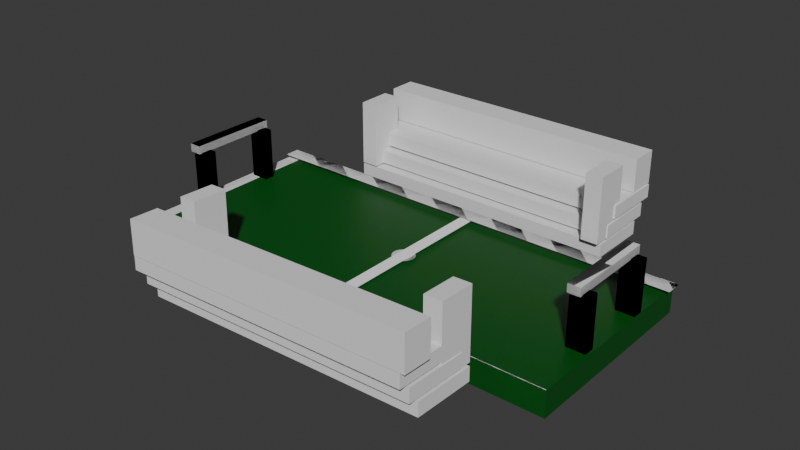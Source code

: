 # Source: stadium3.blend  (saved by Blender 4.0.36; exported with 4.5.12 LTS)
import bpy
from mathutils import Matrix  # noqa: F401  (used for matrix-valued properties, if any)

bpy.ops.wm.read_factory_settings(use_empty=True)
scene = bpy.context.scene
scene.name = 'Scene'

# ---- collections
col_collection = bpy.data.collections.new('Collection'); scene.collection.children.link(col_collection)

# ---- materials (node trees are filled in below, after node groups)
mat_material_001 = bpy.data.materials.new('Material.001')
mat_material_001.use_transparent_shadow = False
mat_material_002 = bpy.data.materials.new('Material.002')
mat_material_002.use_transparent_shadow = False

# ---- material node trees
mat_material_001.use_nodes = True; mat_material_001.node_tree.nodes.clear()
_N = mat_material_001.node_tree.nodes; _L = mat_material_001.node_tree.links
n0 = _N.new('ShaderNodeBsdfPrincipled'); n0.name = 'Principled BSDF'; n0.location = (10, 300)
n0.inputs[0].default_value = (0.001604, 0.08448, 0.006128, 1.0)
n0.inputs[3].default_value = 1.45
n1 = _N.new('ShaderNodeOutputMaterial'); n1.name = 'Material Output'; n1.location = (300, 300)
_L.new(n0.outputs[0], n1.inputs[0])
n1.is_active_output = True
mat_material_002.use_nodes = True; mat_material_002.node_tree.nodes.clear()
_N = mat_material_002.node_tree.nodes; _L = mat_material_002.node_tree.links
n0 = _N.new('ShaderNodeBsdfPrincipled'); n0.name = 'Principled BSDF'; n0.location = (10, 300)
n0.inputs[0].default_value = (1.0, 1.0, 1.0, 1.0)
n0.inputs[3].default_value = 1.45
n1 = _N.new('ShaderNodeOutputMaterial'); n1.name = 'Material Output'; n1.location = (300, 300)
_L.new(n0.outputs[0], n1.inputs[0])
n1.is_active_output = True

# ---- world
world_world = bpy.data.worlds.new('World'); scene.world = world_world
world_world.use_nodes = True; world_world.node_tree.nodes.clear()
_N = world_world.node_tree.nodes; _L = world_world.node_tree.links
n0 = _N.new('ShaderNodeOutputWorld'); n0.name = 'World Output'; n0.location = (300, 300)
n1 = _N.new('ShaderNodeBackground'); n1.name = 'Background'; n1.location = (10, 300)
n1.inputs[0].default_value = (0.05088, 0.05088, 0.05088, 1.0)
_L.new(n1.outputs[0], n0.inputs[0])
n0.is_active_output = True
world_world.color = (0.05088, 0.05088, 0.05088)
world_world.use_sun_shadow = False
world_world.sun_shadow_jitter_overblur = 0.0

# ---- meshes
me_cube_002 = bpy.data.meshes.new('Cube.002')
me_cube_002.from_pydata([(-2.109, -0.9777, -4.805), (-2.109, -0.9777, 4.805), (-2.109, 0.9777, -4.805), (-2.109, 0.9777, 4.805), (2.109, -0.9777, -4.805), (2.109, -0.9777, 4.805), (2.109, 0.9777, -4.805), (2.109, 0.9777, 4.805)], [], [(0, 1, 3, 2), (2, 3, 7, 6), (6, 7, 5, 4), (4, 5, 1, 0), (2, 6, 4, 0), (7, 3, 1, 5)])
_uv = me_cube_002.uv_layers.new(name='UVMap')
_uv.uv.foreach_set('vector', [0.375, 0.0, 0.625, 0.0, 0.625, 0.25, 0.375, 0.25, 0.375, 0.25, 0.625, 0.25, 0.625, 0.5, 0.375, 0.5, 0.375, 0.5, 0.625, 0.5, 0.625, 0.75, 0.375, 0.75, 0.375, 0.75, 0.625, 0.75, 0.625, 1.0, 0.375, 1.0, 0.125, 0.5, 0.375, 0.5, 0.375, 0.75, 0.125, 0.75, 0.625, 0.5, 0.875, 0.5, 0.875, 0.75, 0.625, 0.75])
me_cube_002.materials.append(mat_material_001)
me_cube_002.update()
me_cube_003 = bpy.data.meshes.new('Cube.003')
me_cube_003.from_pydata([(-0.1974, -1.046, -0.5689), (-0.1974, -1.046, 0.5689), (-0.1974, 1.046, -0.5689), (-0.1974, 1.046, 0.5689), (0.1974, -1.046, -0.5689), (0.1974, -1.046, 0.5689), (0.1974, 1.046, -0.5689), (0.1974, 1.046, 0.5689)], [], [(0, 1, 3, 2), (2, 3, 7, 6), (6, 7, 5, 4), (4, 5, 1, 0), (2, 6, 4, 0), (7, 3, 1, 5)])
_uv = me_cube_003.uv_layers.new(name='UVMap')
_uv.uv.foreach_set('vector', [0.375, 0.0, 0.625, 0.0, 0.625, 0.25, 0.375, 0.25, 0.375, 0.25, 0.625, 0.25, 0.625, 0.5, 0.375, 0.5, 0.375, 0.5, 0.625, 0.5, 0.625, 0.75, 0.375, 0.75, 0.375, 0.75, 0.625, 0.75, 0.625, 1.0, 0.375, 1.0, 0.125, 0.5, 0.375, 0.5, 0.375, 0.75, 0.125, 0.75, 0.625, 0.5, 0.875, 0.5, 0.875, 0.75, 0.625, 0.75])
me_cube_003.update()
me_cube_004 = bpy.data.meshes.new('Cube.004')
me_cube_004.from_pydata([(-0.13, -0.8718, -0.497), (-0.13, -0.8718, 0.497), (-0.13, 0.8718, -0.497), (-0.13, 0.8718, 0.497), (0.13, -0.8718, -0.497), (0.13, -0.8718, 0.497), (0.13, 0.8718, -0.497), (0.13, 0.8718, 0.497)], [], [(0, 1, 3, 2), (2, 3, 7, 6), (6, 7, 5, 4), (4, 5, 1, 0), (2, 6, 4, 0), (7, 3, 1, 5)])
_uv = me_cube_004.uv_layers.new(name='UVMap')
_uv.uv.foreach_set('vector', [0.375, 0.0, 0.625, 0.0, 0.625, 0.25, 0.375, 0.25, 0.375, 0.25, 0.625, 0.25, 0.625, 0.5, 0.375, 0.5, 0.375, 0.5, 0.625, 0.5, 0.625, 0.75, 0.375, 0.75, 0.375, 0.75, 0.625, 0.75, 0.625, 1.0, 0.375, 1.0, 0.125, 0.5, 0.375, 0.5, 0.375, 0.75, 0.125, 0.75, 0.625, 0.5, 0.875, 0.5, 0.875, 0.75, 0.625, 0.75])
me_cube_004.update()
me_cube_005 = bpy.data.meshes.new('Cube.005')
me_cube_005.from_pydata([(-0.1974, -1.046, -0.5689), (-0.1974, -1.046, 0.5689), (-0.1974, 1.046, -0.5689), (-0.1974, 1.046, 0.5689), (0.1974, -1.046, -0.5689), (0.1974, -1.046, 0.5689), (0.1974, 1.046, -0.5689), (0.1974, 1.046, 0.5689)], [], [(0, 1, 3, 2), (2, 3, 7, 6), (6, 7, 5, 4), (4, 5, 1, 0), (2, 6, 4, 0), (7, 3, 1, 5)])
_uv = me_cube_005.uv_layers.new(name='UVMap')
_uv.uv.foreach_set('vector', [0.375, 0.0, 0.625, 0.0, 0.625, 0.25, 0.375, 0.25, 0.375, 0.25, 0.625, 0.25, 0.625, 0.5, 0.375, 0.5, 0.375, 0.5, 0.625, 0.5, 0.625, 0.75, 0.375, 0.75, 0.375, 0.75, 0.625, 0.75, 0.625, 1.0, 0.375, 1.0, 0.125, 0.5, 0.375, 0.5, 0.375, 0.75, 0.125, 0.75, 0.625, 0.5, 0.875, 0.5, 0.875, 0.75, 0.625, 0.75])
me_cube_005.update()
me_cube_006 = bpy.data.meshes.new('Cube.006')
me_cube_006.from_pydata([(-0.1974, -1.046, -0.5689), (-0.1974, -1.046, 0.5689), (-0.1974, 1.046, -0.5689), (-0.1974, 1.046, 0.5689), (0.1974, -1.046, -0.5689), (0.1974, -1.046, 0.5689), (0.1974, 1.046, -0.5689), (0.1974, 1.046, 0.5689)], [], [(0, 1, 3, 2), (2, 3, 7, 6), (6, 7, 5, 4), (4, 5, 1, 0), (2, 6, 4, 0), (7, 3, 1, 5)])
_uv = me_cube_006.uv_layers.new(name='UVMap')
_uv.uv.foreach_set('vector', [0.375, 0.0, 0.625, 0.0, 0.625, 0.25, 0.375, 0.25, 0.375, 0.25, 0.625, 0.25, 0.625, 0.5, 0.375, 0.5, 0.375, 0.5, 0.625, 0.5, 0.625, 0.75, 0.375, 0.75, 0.375, 0.75, 0.625, 0.75, 0.625, 1.0, 0.375, 1.0, 0.125, 0.5, 0.375, 0.5, 0.375, 0.75, 0.125, 0.75, 0.625, 0.5, 0.875, 0.5, 0.875, 0.75, 0.625, 0.75])
me_cube_006.update()
me_cube_007 = bpy.data.meshes.new('Cube.007')
me_cube_007.from_pydata([(-0.13, -0.8718, -0.497), (-0.13, -0.8718, 0.497), (-0.13, 0.8718, -0.497), (-0.13, 0.8718, 0.497), (0.13, -0.8718, -0.497), (0.13, -0.8718, 0.497), (0.13, 0.8718, -0.497), (0.13, 0.8718, 0.497)], [], [(0, 1, 3, 2), (2, 3, 7, 6), (6, 7, 5, 4), (4, 5, 1, 0), (2, 6, 4, 0), (7, 3, 1, 5)])
_uv = me_cube_007.uv_layers.new(name='UVMap')
_uv.uv.foreach_set('vector', [0.375, 0.0, 0.625, 0.0, 0.625, 0.25, 0.375, 0.25, 0.375, 0.25, 0.625, 0.25, 0.625, 0.5, 0.375, 0.5, 0.375, 0.5, 0.625, 0.5, 0.625, 0.75, 0.375, 0.75, 0.375, 0.75, 0.625, 0.75, 0.625, 1.0, 0.375, 1.0, 0.125, 0.5, 0.375, 0.5, 0.375, 0.75, 0.125, 0.75, 0.625, 0.5, 0.875, 0.5, 0.875, 0.75, 0.625, 0.75])
me_cube_007.update()
me_cube_008 = bpy.data.meshes.new('Cube.008')
me_cube_008.from_pydata([(-0.1974, -1.046, -0.5689), (-0.1974, -1.046, 0.5689), (-0.1974, 1.046, -0.5689), (-0.1974, 1.046, 0.5689), (0.1974, -1.046, -0.5689), (0.1974, -1.046, 0.5689), (0.1974, 1.046, -0.5689), (0.1974, 1.046, 0.5689)], [], [(0, 1, 3, 2), (2, 3, 7, 6), (6, 7, 5, 4), (4, 5, 1, 0), (2, 6, 4, 0), (7, 3, 1, 5)])
_uv = me_cube_008.uv_layers.new(name='UVMap')
_uv.uv.foreach_set('vector', [0.375, 0.0, 0.625, 0.0, 0.625, 0.25, 0.375, 0.25, 0.375, 0.25, 0.625, 0.25, 0.625, 0.5, 0.375, 0.5, 0.375, 0.5, 0.625, 0.5, 0.625, 0.75, 0.375, 0.75, 0.375, 0.75, 0.625, 0.75, 0.625, 1.0, 0.375, 1.0, 0.125, 0.5, 0.375, 0.5, 0.375, 0.75, 0.125, 0.75, 0.625, 0.5, 0.875, 0.5, 0.875, 0.75, 0.625, 0.75])
me_cube_008.update()
me_cube_009 = bpy.data.meshes.new('Cube.009')
me_cube_009.from_pydata([(-0.1974, -1.046, -0.5689), (-0.1974, -1.046, 0.5689), (-0.1974, 1.046, -0.5689), (-0.1974, 1.046, 0.5689), (0.1974, -1.046, -0.5689), (0.1974, -1.046, 0.5689), (0.1974, 1.046, -0.5689), (0.1974, 1.046, 0.5689)], [], [(0, 1, 3, 2), (2, 3, 7, 6), (6, 7, 5, 4), (4, 5, 1, 0), (2, 6, 4, 0), (7, 3, 1, 5)])
_uv = me_cube_009.uv_layers.new(name='UVMap')
_uv.uv.foreach_set('vector', [0.375, 0.0, 0.625, 0.0, 0.625, 0.25, 0.375, 0.25, 0.375, 0.25, 0.625, 0.25, 0.625, 0.5, 0.375, 0.5, 0.375, 0.5, 0.625, 0.5, 0.625, 0.75, 0.375, 0.75, 0.375, 0.75, 0.625, 0.75, 0.625, 1.0, 0.375, 1.0, 0.125, 0.5, 0.375, 0.5, 0.375, 0.75, 0.125, 0.75, 0.625, 0.5, 0.875, 0.5, 0.875, 0.75, 0.625, 0.75])
me_cube_009.update()
me_cube_010 = bpy.data.meshes.new('Cube.010')
me_cube_010.from_pydata([(-0.13, -0.8718, -0.497), (-0.13, -0.8718, 0.497), (-0.13, 0.8718, -0.497), (-0.13, 0.8718, 0.497), (0.13, -0.8718, -0.497), (0.13, -0.8718, 0.497), (0.13, 0.8718, -0.497), (0.13, 0.8718, 0.497)], [], [(0, 1, 3, 2), (2, 3, 7, 6), (6, 7, 5, 4), (4, 5, 1, 0), (2, 6, 4, 0), (7, 3, 1, 5)])
_uv = me_cube_010.uv_layers.new(name='UVMap')
_uv.uv.foreach_set('vector', [0.375, 0.0, 0.625, 0.0, 0.625, 0.25, 0.375, 0.25, 0.375, 0.25, 0.625, 0.25, 0.625, 0.5, 0.375, 0.5, 0.375, 0.5, 0.625, 0.5, 0.625, 0.75, 0.375, 0.75, 0.375, 0.75, 0.625, 0.75, 0.625, 1.0, 0.375, 1.0, 0.125, 0.5, 0.375, 0.5, 0.375, 0.75, 0.125, 0.75, 0.625, 0.5, 0.875, 0.5, 0.875, 0.75, 0.625, 0.75])
me_cube_010.update()
me_cube_011 = bpy.data.meshes.new('Cube.011')
me_cube_011.from_pydata([(-0.1974, -1.046, -0.5689), (-0.1974, -1.046, 0.5689), (-0.1974, 1.046, -0.5689), (-0.1974, 1.046, 0.5689), (0.1974, -1.046, -0.5689), (0.1974, -1.046, 0.5689), (0.1974, 1.046, -0.5689), (0.1974, 1.046, 0.5689)], [], [(0, 1, 3, 2), (2, 3, 7, 6), (6, 7, 5, 4), (4, 5, 1, 0), (2, 6, 4, 0), (7, 3, 1, 5)])
_uv = me_cube_011.uv_layers.new(name='UVMap')
_uv.uv.foreach_set('vector', [0.375, 0.0, 0.625, 0.0, 0.625, 0.25, 0.375, 0.25, 0.375, 0.25, 0.625, 0.25, 0.625, 0.5, 0.375, 0.5, 0.375, 0.5, 0.625, 0.5, 0.625, 0.75, 0.375, 0.75, 0.375, 0.75, 0.625, 0.75, 0.625, 1.0, 0.375, 1.0, 0.125, 0.5, 0.375, 0.5, 0.375, 0.75, 0.125, 0.75, 0.625, 0.5, 0.875, 0.5, 0.875, 0.75, 0.625, 0.75])
me_cube_011.update()
me_cube_012 = bpy.data.meshes.new('Cube.012')
me_cube_012.from_pydata([(-0.1974, -1.046, -0.5689), (-0.1974, -1.046, 0.5689), (-0.1974, 1.046, -0.5689), (-0.1974, 1.046, 0.5689), (0.1974, -1.046, -0.5689), (0.1974, -1.046, 0.5689), (0.1974, 1.046, -0.5689), (0.1974, 1.046, 0.5689)], [], [(0, 1, 3, 2), (2, 3, 7, 6), (6, 7, 5, 4), (4, 5, 1, 0), (2, 6, 4, 0), (7, 3, 1, 5)])
_uv = me_cube_012.uv_layers.new(name='UVMap')
_uv.uv.foreach_set('vector', [0.375, 0.0, 0.625, 0.0, 0.625, 0.25, 0.375, 0.25, 0.375, 0.25, 0.625, 0.25, 0.625, 0.5, 0.375, 0.5, 0.375, 0.5, 0.625, 0.5, 0.625, 0.75, 0.375, 0.75, 0.375, 0.75, 0.625, 0.75, 0.625, 1.0, 0.375, 1.0, 0.125, 0.5, 0.375, 0.5, 0.375, 0.75, 0.125, 0.75, 0.625, 0.5, 0.875, 0.5, 0.875, 0.75, 0.625, 0.75])
me_cube_012.update()
me_cube_013 = bpy.data.meshes.new('Cube.013')
me_cube_013.from_pydata([(-0.13, -0.8718, -0.497), (-0.13, -0.8718, 0.497), (-0.13, 0.8718, -0.497), (-0.13, 0.8718, 0.497), (0.13, -0.8718, -0.497), (0.13, -0.8718, 0.497), (0.13, 0.8718, -0.497), (0.13, 0.8718, 0.497)], [], [(0, 1, 3, 2), (2, 3, 7, 6), (6, 7, 5, 4), (4, 5, 1, 0), (2, 6, 4, 0), (7, 3, 1, 5)])
_uv = me_cube_013.uv_layers.new(name='UVMap')
_uv.uv.foreach_set('vector', [0.375, 0.0, 0.625, 0.0, 0.625, 0.25, 0.375, 0.25, 0.375, 0.25, 0.625, 0.25, 0.625, 0.5, 0.375, 0.5, 0.375, 0.5, 0.625, 0.5, 0.625, 0.75, 0.375, 0.75, 0.375, 0.75, 0.625, 0.75, 0.625, 1.0, 0.375, 1.0, 0.125, 0.5, 0.375, 0.5, 0.375, 0.75, 0.125, 0.75, 0.625, 0.5, 0.875, 0.5, 0.875, 0.75, 0.625, 0.75])
me_cube_013.update()
me_cube_014 = bpy.data.meshes.new('Cube.014')
me_cube_014.from_pydata([(-0.1974, -1.046, -0.5689), (-0.1974, -1.046, 0.5689), (-0.1974, 1.046, -0.5689), (-0.1974, 1.046, 0.5689), (0.1974, -1.046, -0.5689), (0.1974, -1.046, 0.5689), (0.1974, 1.046, -0.5689), (0.1974, 1.046, 0.5689)], [], [(0, 1, 3, 2), (2, 3, 7, 6), (6, 7, 5, 4), (4, 5, 1, 0), (2, 6, 4, 0), (7, 3, 1, 5)])
_uv = me_cube_014.uv_layers.new(name='UVMap')
_uv.uv.foreach_set('vector', [0.375, 0.0, 0.625, 0.0, 0.625, 0.25, 0.375, 0.25, 0.375, 0.25, 0.625, 0.25, 0.625, 0.5, 0.375, 0.5, 0.375, 0.5, 0.625, 0.5, 0.625, 0.75, 0.375, 0.75, 0.375, 0.75, 0.625, 0.75, 0.625, 1.0, 0.375, 1.0, 0.125, 0.5, 0.375, 0.5, 0.375, 0.75, 0.125, 0.75, 0.625, 0.5, 0.875, 0.5, 0.875, 0.75, 0.625, 0.75])
me_cube_014.update()
me_cube_015 = bpy.data.meshes.new('Cube.015')
me_cube_015.from_pydata([(-0.2498, -2.115, -0.007199), (-0.2498, -2.115, 0.007199), (-0.2498, 2.115, -0.007199), (-0.2498, 2.115, 0.007199), (0.2498, -2.115, -0.007199), (0.2498, -2.115, 0.007199), (0.2498, 2.115, -0.007199), (0.2498, 2.115, 0.007199)], [], [(0, 1, 3, 2), (2, 3, 7, 6), (6, 7, 5, 4), (4, 5, 1, 0), (2, 6, 4, 0), (7, 3, 1, 5)])
_uv = me_cube_015.uv_layers.new(name='UVMap')
_uv.uv.foreach_set('vector', [0.375, 0.0, 0.625, 0.0, 0.625, 0.25, 0.375, 0.25, 0.375, 0.25, 0.625, 0.25, 0.625, 0.5, 0.375, 0.5, 0.375, 0.5, 0.625, 0.5, 0.625, 0.75, 0.375, 0.75, 0.375, 0.75, 0.625, 0.75, 0.625, 1.0, 0.375, 1.0, 0.125, 0.5, 0.375, 0.5, 0.375, 0.75, 0.125, 0.75, 0.625, 0.5, 0.875, 0.5, 0.875, 0.75, 0.625, 0.75])
me_cube_015.materials.append(mat_material_002)
me_cube_015.update()
me_cube_016 = bpy.data.meshes.new('Cube.016')
me_cube_016.from_pydata([(-4.783, -0.1199, -4.47e-07), (-4.783, -0.1199, 4.47e-07), (-4.783, 0.1199, -4.47e-07), (-4.783, 0.1199, 4.47e-07), (4.783, -0.1199, -4.47e-07), (4.783, -0.1199, 4.47e-07), (4.783, 0.1199, -4.47e-07), (4.783, 0.1199, 4.47e-07)], [], [(0, 1, 3, 2), (2, 3, 7, 6), (6, 7, 5, 4), (4, 5, 1, 0), (2, 6, 4, 0), (7, 3, 1, 5)])
_uv = me_cube_016.uv_layers.new(name='UVMap')
_uv.uv.foreach_set('vector', [0.375, 0.0, 0.625, 0.0, 0.625, 0.25, 0.375, 0.25, 0.375, 0.25, 0.625, 0.25, 0.625, 0.5, 0.375, 0.5, 0.375, 0.5, 0.625, 0.5, 0.625, 0.75, 0.375, 0.75, 0.375, 0.75, 0.625, 0.75, 0.625, 1.0, 0.375, 1.0, 0.125, 0.5, 0.375, 0.5, 0.375, 0.75, 0.125, 0.75, 0.625, 0.5, 0.875, 0.5, 0.875, 0.75, 0.625, 0.75])
me_cube_016.update()
me_cube_017 = bpy.data.meshes.new('Cube.017')
me_cube_017.from_pydata([(-0.1433, -2.111, -2.31e-07), (-0.1433, -2.111, 2.31e-07), (-0.1433, 2.111, -2.31e-07), (-0.1433, 2.111, 2.31e-07), (0.1433, -2.111, -2.31e-07), (0.1433, -2.111, 2.31e-07), (0.1433, 2.111, -2.31e-07), (0.1433, 2.111, 2.31e-07)], [], [(0, 1, 3, 2), (2, 3, 7, 6), (6, 7, 5, 4), (4, 5, 1, 0), (2, 6, 4, 0), (7, 3, 1, 5)])
_uv = me_cube_017.uv_layers.new(name='UVMap')
_uv.uv.foreach_set('vector', [0.375, 0.0, 0.625, 0.0, 0.625, 0.25, 0.375, 0.25, 0.375, 0.25, 0.625, 0.25, 0.625, 0.5, 0.375, 0.5, 0.375, 0.5, 0.625, 0.5, 0.625, 0.75, 0.375, 0.75, 0.375, 0.75, 0.625, 0.75, 0.625, 1.0, 0.375, 1.0, 0.125, 0.5, 0.375, 0.5, 0.375, 0.75, 0.125, 0.75, 0.625, 0.5, 0.875, 0.5, 0.875, 0.75, 0.625, 0.75])
me_cube_017.update()
me_cube_018 = bpy.data.meshes.new('Cube.018')
me_cube_018.from_pydata([(-4.852, -0.1749, -2.384e-07), (-4.852, -0.1749, 2.384e-07), (-4.852, 0.1749, -2.384e-07), (-4.852, 0.1749, 2.384e-07), (4.852, -0.1749, -2.384e-07), (4.852, -0.1749, 2.384e-07), (4.852, 0.1749, -2.384e-07), (4.852, 0.1749, 2.384e-07)], [], [(0, 1, 3, 2), (2, 3, 7, 6), (6, 7, 5, 4), (4, 5, 1, 0), (2, 6, 4, 0), (7, 3, 1, 5)])
_uv = me_cube_018.uv_layers.new(name='UVMap')
_uv.uv.foreach_set('vector', [0.375, 0.0, 0.625, 0.0, 0.625, 0.25, 0.375, 0.25, 0.375, 0.25, 0.625, 0.25, 0.625, 0.5, 0.375, 0.5, 0.375, 0.5, 0.625, 0.5, 0.625, 0.75, 0.375, 0.75, 0.375, 0.75, 0.625, 0.75, 0.625, 1.0, 0.375, 1.0, 0.125, 0.5, 0.375, 0.5, 0.375, 0.75, 0.125, 0.75, 0.625, 0.5, 0.875, 0.5, 0.875, 0.75, 0.625, 0.75])
me_cube_018.update()
me_cube_019 = bpy.data.meshes.new('Cube.019')
me_cube_019.from_pydata([(-0.14, -2.106, -0.04288), (-0.14, -2.106, 0.04288), (-0.14, 2.106, -0.04288), (-0.14, 2.106, 0.04288), (0.14, -2.106, -0.04288), (0.14, -2.106, 0.04288), (0.14, 2.106, -0.04288), (0.14, 2.106, 0.04288)], [], [(0, 1, 3, 2), (2, 3, 7, 6), (6, 7, 5, 4), (4, 5, 1, 0), (2, 6, 4, 0), (7, 3, 1, 5)])
_uv = me_cube_019.uv_layers.new(name='UVMap')
_uv.uv.foreach_set('vector', [0.375, 0.0, 0.625, 0.0, 0.625, 0.25, 0.375, 0.25, 0.375, 0.25, 0.625, 0.25, 0.625, 0.5, 0.375, 0.5, 0.375, 0.5, 0.625, 0.5, 0.625, 0.75, 0.375, 0.75, 0.375, 0.75, 0.625, 0.75, 0.625, 1.0, 0.375, 1.0, 0.125, 0.5, 0.375, 0.5, 0.375, 0.75, 0.125, 0.75, 0.625, 0.5, 0.875, 0.5, 0.875, 0.75, 0.625, 0.75])
me_cube_019.update()
me_cylinder = bpy.data.meshes.new('Cylinder')
me_cylinder.from_pydata([(4.234e-30, 0.2287, -4.657e-07), (4.234e-30, 0.2287, 4.657e-07), (0.04612, 0.2243, -4.657e-07), (0.04612, 0.2243, 4.657e-07), (0.09047, 0.2113, -4.657e-07), (0.09047, 0.2113, 4.657e-07), (0.1313, 0.1901, -4.657e-07), (0.1313, 0.1901, 4.657e-07), (0.1672, 0.1617, -4.657e-07), (0.1672, 0.1617, 4.657e-07), (0.1966, 0.1271, -4.657e-07), (0.1966, 0.1271, 4.657e-07), (0.2184, 0.08752, -4.657e-07), (0.2184, 0.08752, 4.657e-07), (0.2319, 0.04461, -4.657e-07), (0.2319, 0.04461, 4.657e-07), (0.2364, 4.377e-30, -4.657e-07), (0.2364, 4.377e-30, 4.657e-07), (0.2319, -0.04461, -4.657e-07), (0.2319, -0.04461, 4.657e-07), (0.2184, -0.08752, -4.657e-07), (0.2184, -0.08752, 4.657e-07), (0.1966, -0.1271, -4.657e-07), (0.1966, -0.1271, 4.657e-07), (0.1672, -0.1617, -4.657e-07), (0.1672, -0.1617, 4.657e-07), (0.1313, -0.1901, -4.657e-07), (0.1313, -0.1901, 4.657e-07), (0.09047, -0.2113, -4.657e-07), (0.09047, -0.2113, 4.657e-07), (0.04612, -0.2243, -4.657e-07), (0.04612, -0.2243, 4.657e-07), (-4.234e-30, -0.2287, -4.657e-07), (-4.234e-30, -0.2287, 4.657e-07), (-0.04612, -0.2243, -4.657e-07), (-0.04612, -0.2243, 4.657e-07), (-0.09047, -0.2113, -4.657e-07), (-0.09047, -0.2113, 4.657e-07), (-0.1313, -0.1901, -4.657e-07), (-0.1313, -0.1901, 4.657e-07), (-0.1672, -0.1617, -4.657e-07), (-0.1672, -0.1617, 4.657e-07), (-0.1966, -0.1271, -4.657e-07), (-0.1966, -0.1271, 4.657e-07), (-0.2184, -0.08752, -4.657e-07), (-0.2184, -0.08752, 4.657e-07), (-0.2319, -0.04461, -4.657e-07), (-0.2319, -0.04461, 4.657e-07), (-0.2364, -4.377e-30, -4.657e-07), (-0.2364, -4.377e-30, 4.657e-07), (-0.2319, 0.04461, -4.657e-07), (-0.2319, 0.04461, 4.657e-07), (-0.2184, 0.08752, -4.657e-07), (-0.2184, 0.08752, 4.657e-07), (-0.1966, 0.1271, -4.657e-07), (-0.1966, 0.1271, 4.657e-07), (-0.1672, 0.1617, -4.657e-07), (-0.1672, 0.1617, 4.657e-07), (-0.1313, 0.1901, -4.657e-07), (-0.1313, 0.1901, 4.657e-07), (-0.09047, 0.2113, -4.657e-07), (-0.09047, 0.2113, 4.657e-07), (-0.04612, 0.2243, -4.657e-07), (-0.04612, 0.2243, 4.657e-07)], [], [(0, 1, 3, 2), (2, 3, 5, 4), (4, 5, 7, 6), (6, 7, 9, 8), (8, 9, 11, 10), (10, 11, 13, 12), (12, 13, 15, 14), (14, 15, 17, 16), (16, 17, 19, 18), (18, 19, 21, 20), (20, 21, 23, 22), (22, 23, 25, 24), (24, 25, 27, 26), (26, 27, 29, 28), (28, 29, 31, 30), (30, 31, 33, 32), (32, 33, 35, 34), (34, 35, 37, 36), (36, 37, 39, 38), (38, 39, 41, 40), (40, 41, 43, 42), (42, 43, 45, 44), (44, 45, 47, 46), (46, 47, 49, 48), (48, 49, 51, 50), (50, 51, 53, 52), (52, 53, 55, 54), (54, 55, 57, 56), (56, 57, 59, 58), (58, 59, 61, 60), (3, 1, 63, 61, 59, 57, 55, 53, 51, 49, 47, 45, 43, 41, 39, 37, 35, 33, 31, 29, 27, 25, 23, 21, 19, 17, 15, 13, 11, 9, 7, 5), (60, 61, 63, 62), (62, 63, 1, 0), (0, 2, 4, 6, 8, 10, 12, 14, 16, 18, 20, 22, 24, 26, 28, 30, 32, 34, 36, 38, 40, 42, 44, 46, 48, 50, 52, 54, 56, 58, 60, 62)])
_uv = me_cylinder.uv_layers.new(name='UVMap')
_uv.uv.foreach_set('vector', [1.0, 0.5, 1.0, 1.0, 0.9688, 1.0, 0.9688, 0.5, 0.9688, 0.5, 0.9688, 1.0, 0.9375, 1.0, 0.9375, 0.5, 0.9375, 0.5, 0.9375, 1.0, 0.9062, 1.0, 0.9062, 0.5, 0.9062, 0.5, 0.9062, 1.0, 0.875, 1.0, 0.875, 0.5, 0.875, 0.5, 0.875, 1.0, 0.8438, 1.0, 0.8438, 0.5, 0.8438, 0.5, 0.8438, 1.0, 0.8125, 1.0, 0.8125, 0.5, 0.8125, 0.5, 0.8125, 1.0, 0.7812, 1.0, 0.7812, 0.5, 0.7812, 0.5, 0.7812, 1.0, 0.75, 1.0, 0.75, 0.5, 0.75, 0.5, 0.75, 1.0, 0.7188, 1.0, 0.7188, 0.5, 0.7188, 0.5, 0.7188, 1.0, 0.6875, 1.0, 0.6875, 0.5, 0.6875, 0.5, 0.6875, 1.0, 0.6562, 1.0, 0.6562, 0.5, 0.6562, 0.5, 0.6562, 1.0, 0.625, 1.0, 0.625, 0.5, 0.625, 0.5, 0.625, 1.0, 0.5938, 1.0, 0.5938, 0.5, 0.5938, 0.5, 0.5938, 1.0, 0.5625, 1.0, 0.5625, 0.5, 0.5625, 0.5, 0.5625, 1.0, 0.5312, 1.0, 0.5312, 0.5, 0.5312, 0.5, 0.5312, 1.0, 0.5, 1.0, 0.5, 0.5, 0.5, 0.5, 0.5, 1.0, 0.4688, 1.0, 0.4688, 0.5, 0.4688, 0.5, 0.4688, 1.0, 0.4375, 1.0, 0.4375, 0.5, 0.4375, 0.5, 0.4375, 1.0, 0.4062, 1.0, 0.4062, 0.5, 0.4062, 0.5, 0.4062, 1.0, 0.375, 1.0, 0.375, 0.5, 0.375, 0.5, 0.375, 1.0, 0.3438, 1.0, 0.3438, 0.5, 0.3438, 0.5, 0.3438, 1.0, 0.3125, 1.0, 0.3125, 0.5, 0.3125, 0.5, 0.3125, 1.0, 0.2812, 1.0, 0.2812, 0.5, 0.2812, 0.5, 0.2812, 1.0, 0.25, 1.0, 0.25, 0.5, 0.25, 0.5, 0.25, 1.0, 0.2188, 1.0, 0.2188, 0.5, 0.2188, 0.5, 0.2188, 1.0, 0.1875, 1.0, 0.1875, 0.5, 0.1875, 0.5, 0.1875, 1.0, 0.1562, 1.0, 0.1562, 0.5, 0.1562, 0.5, 0.1562, 1.0, 0.125, 1.0, 0.125, 0.5, 0.125, 0.5, 0.125, 1.0, 0.09375, 1.0, 0.09375, 0.5, 0.09375, 0.5, 0.09375, 1.0, 0.0625, 1.0, 0.0625, 0.5, 0.2968, 0.4854, 0.25, 0.49, 0.2032, 0.4854, 0.1582, 0.4717, 0.1167, 0.4496, 0.08029, 0.4197, 0.05045, 0.3833, 0.02827, 0.3418, 0.01461, 0.2968, 0.01, 0.25, 0.01461, 0.2032, 0.02827, 0.1582, 0.05045, 0.1167, 0.08029, 0.08029, 0.1167, 0.05045, 0.1582, 0.02827, 0.2032, 0.01461, 0.25, 0.01, 0.2968, 0.01461, 0.3418, 0.02827, 0.3833, 0.05045, 0.4197, 0.08029, 0.4496, 0.1167, 0.4717, 0.1582, 0.4854, 0.2032, 0.49, 0.25, 0.4854, 0.2968, 0.4717, 0.3418, 0.4496, 0.3833, 0.4197, 0.4197, 0.3833, 0.4496, 0.3418, 0.4717, 0.0625, 0.5, 0.0625, 1.0, 0.03125, 1.0, 0.03125, 0.5, 0.03125, 0.5, 0.03125, 1.0, 0.0, 1.0, 0.0, 0.5, 0.75, 0.49, 0.7968, 0.4854, 0.8418, 0.4717, 0.8833, 0.4496, 0.9197, 0.4197, 0.9496, 0.3833, 0.9717, 0.3418, 0.9854, 0.2968, 0.99, 0.25, 0.9854, 0.2032, 0.9717, 0.1582, 0.9496, 0.1167, 0.9197, 0.08029, 0.8833, 0.05045, 0.8418, 0.02827, 0.7968, 0.01461, 0.75, 0.01, 0.7032, 0.01461, 0.6582, 0.02827, 0.6167, 0.05045, 0.5803, 0.08029, 0.5504, 0.1167, 0.5283, 0.1582, 0.5146, 0.2032, 0.51, 0.25, 0.5146, 0.2968, 0.5283, 0.3418, 0.5504, 0.3833, 0.5803, 0.4197, 0.6167, 0.4496, 0.6582, 0.4717, 0.7032, 0.4854])
me_cylinder.update()
me_cube_020 = bpy.data.meshes.new('Cube.020')
me_cube_020.from_pydata([(-4.632, -1.207, -0.00752), (-4.632, -1.207, 0.00752), (-4.632, 1.207, -0.00752), (-4.632, 1.207, 0.00752), (4.632, -1.207, -0.00752), (4.632, -1.207, 0.00752), (4.632, 1.207, -0.00752), (4.632, 1.207, 0.00752), (-4.632, 0.0, -0.00752), (-4.632, 0.0, 0.00752), (4.632, 0.0, -0.00752), (4.632, 0.0, 0.00752)], [], [(8, 9, 3, 2), (2, 3, 7, 6), (10, 11, 5, 4), (4, 5, 1, 0), (8, 10, 4, 0), (11, 9, 1, 5), (7, 3, 9, 11), (2, 6, 10, 8), (6, 7, 11, 10), (0, 1, 9, 8)])
_uv = me_cube_020.uv_layers.new(name='UVMap')
_uv.uv.foreach_set('vector', [0.375, 0.125, 0.625, 0.125, 0.625, 0.25, 0.375, 0.25, 0.375, 0.25, 0.625, 0.25, 0.625, 0.5, 0.375, 0.5, 0.375, 0.625, 0.625, 0.625, 0.625, 0.75, 0.375, 0.75, 0.375, 0.75, 0.625, 0.75, 0.625, 1.0, 0.375, 1.0, 0.125, 0.625, 0.375, 0.625, 0.375, 0.75, 0.125, 0.75, 0.625, 0.625, 0.875, 0.625, 0.875, 0.75, 0.625, 0.75, 0.625, 0.5, 0.875, 0.5, 0.875, 0.625, 0.625, 0.625, 0.125, 0.5, 0.375, 0.5, 0.375, 0.625, 0.125, 0.625, 0.375, 0.5, 0.625, 0.5, 0.625, 0.625, 0.375, 0.625, 0.375, 0.0, 0.625, 0.0, 0.625, 0.125, 0.375, 0.125])
me_cube_020.update()
me_cube_021 = bpy.data.meshes.new('Cube.021')
me_cube_021.from_pydata([(-4.632, -1.207, -0.00752), (-4.632, -1.207, 0.00752), (-4.632, 1.207, -0.00752), (-4.632, 1.207, 0.00752), (4.632, -1.207, -0.00752), (4.632, -1.207, 0.00752), (4.632, 1.207, -0.00752), (4.632, 1.207, 0.00752), (-4.632, 0.0, -0.00752), (-4.632, 0.0, 0.00752), (4.632, 0.0, -0.00752), (4.632, 0.0, 0.00752)], [], [(8, 9, 3, 2), (2, 3, 7, 6), (10, 11, 5, 4), (4, 5, 1, 0), (8, 10, 4, 0), (11, 9, 1, 5), (7, 3, 9, 11), (2, 6, 10, 8), (6, 7, 11, 10), (0, 1, 9, 8)])
_uv = me_cube_021.uv_layers.new(name='UVMap')
_uv.uv.foreach_set('vector', [0.375, 0.125, 0.625, 0.125, 0.625, 0.25, 0.375, 0.25, 0.375, 0.25, 0.625, 0.25, 0.625, 0.5, 0.375, 0.5, 0.375, 0.625, 0.625, 0.625, 0.625, 0.75, 0.375, 0.75, 0.375, 0.75, 0.625, 0.75, 0.625, 1.0, 0.375, 1.0, 0.125, 0.625, 0.375, 0.625, 0.375, 0.75, 0.125, 0.75, 0.625, 0.625, 0.875, 0.625, 0.875, 0.75, 0.625, 0.75, 0.625, 0.5, 0.875, 0.5, 0.875, 0.625, 0.625, 0.625, 0.125, 0.5, 0.375, 0.5, 0.375, 0.625, 0.125, 0.625, 0.375, 0.5, 0.625, 0.5, 0.625, 0.625, 0.375, 0.625, 0.375, 0.0, 0.625, 0.0, 0.625, 0.125, 0.375, 0.125])
me_cube_021.update()
me_cube_022 = bpy.data.meshes.new('Cube.022')
me_cube_022.from_pydata([(-4.632, -1.207, -0.00752), (-4.632, -1.207, 0.00752), (-4.632, 1.207, -0.00752), (-4.632, 1.207, 0.00752), (4.632, -1.207, -0.00752), (4.632, -1.207, 0.00752), (4.632, 1.207, -0.00752), (4.632, 1.207, 0.00752), (-4.632, 0.0, -0.00752), (-4.632, 0.0, 0.00752), (4.632, 0.0, -0.00752), (4.632, 0.0, 0.00752)], [], [(8, 9, 3, 2), (2, 3, 7, 6), (10, 11, 5, 4), (4, 5, 1, 0), (8, 10, 4, 0), (11, 9, 1, 5), (7, 3, 9, 11), (2, 6, 10, 8), (6, 7, 11, 10), (0, 1, 9, 8)])
_uv = me_cube_022.uv_layers.new(name='UVMap')
_uv.uv.foreach_set('vector', [0.375, 0.125, 0.625, 0.125, 0.625, 0.25, 0.375, 0.25, 0.375, 0.25, 0.625, 0.25, 0.625, 0.5, 0.375, 0.5, 0.375, 0.625, 0.625, 0.625, 0.625, 0.75, 0.375, 0.75, 0.375, 0.75, 0.625, 0.75, 0.625, 1.0, 0.375, 1.0, 0.125, 0.625, 0.375, 0.625, 0.375, 0.75, 0.125, 0.75, 0.625, 0.625, 0.875, 0.625, 0.875, 0.75, 0.625, 0.75, 0.625, 0.5, 0.875, 0.5, 0.875, 0.625, 0.625, 0.625, 0.125, 0.5, 0.375, 0.5, 0.375, 0.625, 0.125, 0.625, 0.375, 0.5, 0.625, 0.5, 0.625, 0.625, 0.375, 0.625, 0.375, 0.0, 0.625, 0.0, 0.625, 0.125, 0.375, 0.125])
me_cube_022.update()
me_cube_023 = bpy.data.meshes.new('Cube.023')
me_cube_023.from_pydata([(-0.1859, -0.3782, -0.7133), (-0.1859, -0.3782, 0.7133), (-0.1859, 0.3782, -0.7133), (-0.1859, 0.3782, 0.7133), (0.1859, -0.3782, -0.7133), (0.1859, -0.3782, 0.7133), (0.1859, 0.3782, -0.7133), (0.1859, 0.3782, 0.7133)], [], [(0, 1, 3, 2), (2, 3, 7, 6), (6, 7, 5, 4), (4, 5, 1, 0), (2, 6, 4, 0), (7, 3, 1, 5)])
_uv = me_cube_023.uv_layers.new(name='UVMap')
_uv.uv.foreach_set('vector', [0.375, 0.0, 0.625, 0.0, 0.625, 0.25, 0.375, 0.25, 0.375, 0.25, 0.625, 0.25, 0.625, 0.5, 0.375, 0.5, 0.375, 0.5, 0.625, 0.5, 0.625, 0.75, 0.375, 0.75, 0.375, 0.75, 0.625, 0.75, 0.625, 1.0, 0.375, 1.0, 0.125, 0.5, 0.375, 0.5, 0.375, 0.75, 0.125, 0.75, 0.625, 0.5, 0.875, 0.5, 0.875, 0.75, 0.625, 0.75])
me_cube_023.update()
me_cube_024 = bpy.data.meshes.new('Cube.024')
me_cube_024.from_pydata([(-0.1859, -0.3782, -0.7133), (-0.1859, -0.3782, 0.7133), (-0.1859, 0.3782, -0.7133), (-0.1859, 0.3782, 0.7133), (0.1859, -0.3782, -0.7133), (0.1859, -0.3782, 0.7133), (0.1859, 0.3782, -0.7133), (0.1859, 0.3782, 0.7133)], [], [(0, 1, 3, 2), (2, 3, 7, 6), (6, 7, 5, 4), (4, 5, 1, 0), (2, 6, 4, 0), (7, 3, 1, 5)])
_uv = me_cube_024.uv_layers.new(name='UVMap')
_uv.uv.foreach_set('vector', [0.375, 0.0, 0.625, 0.0, 0.625, 0.25, 0.375, 0.25, 0.375, 0.25, 0.625, 0.25, 0.625, 0.5, 0.375, 0.5, 0.375, 0.5, 0.625, 0.5, 0.625, 0.75, 0.375, 0.75, 0.375, 0.75, 0.625, 0.75, 0.625, 1.0, 0.375, 1.0, 0.125, 0.5, 0.375, 0.5, 0.375, 0.75, 0.125, 0.75, 0.625, 0.5, 0.875, 0.5, 0.875, 0.75, 0.625, 0.75])
me_cube_024.update()
me_cube_025 = bpy.data.meshes.new('Cube.025')
me_cube_025.from_pydata([(-3.349, -0.3047, -0.3594), (-3.349, -0.3047, 0.3594), (-3.349, 0.3047, -0.3594), (-3.349, 0.3047, 0.3594), (3.349, -0.3047, -0.3594), (3.349, -0.3047, 0.3594), (3.349, 0.3047, -0.3594), (3.349, 0.3047, 0.3594)], [], [(0, 1, 3, 2), (2, 3, 7, 6), (6, 7, 5, 4), (4, 5, 1, 0), (2, 6, 4, 0), (7, 3, 1, 5)])
_uv = me_cube_025.uv_layers.new(name='UVMap')
_uv.uv.foreach_set('vector', [0.375, 0.0, 0.625, 0.0, 0.625, 0.25, 0.375, 0.25, 0.375, 0.25, 0.625, 0.25, 0.625, 0.5, 0.375, 0.5, 0.375, 0.5, 0.625, 0.5, 0.625, 0.75, 0.375, 0.75, 0.375, 0.75, 0.625, 0.75, 0.625, 1.0, 0.375, 1.0, 0.125, 0.5, 0.375, 0.5, 0.375, 0.75, 0.125, 0.75, 0.625, 0.5, 0.875, 0.5, 0.875, 0.75, 0.625, 0.75])
me_cube_025.update()
me_cube_026 = bpy.data.meshes.new('Cube.026')
me_cube_026.from_pydata([(-3.349, -0.3047, -0.3594), (-3.349, -0.3047, 0.3594), (-3.349, 0.3047, -0.3594), (-3.349, 0.3047, 0.3594), (3.349, -0.3047, -0.3594), (3.349, -0.3047, 0.3594), (3.349, 0.3047, -0.3594), (3.349, 0.3047, 0.3594)], [], [(0, 1, 3, 2), (2, 3, 7, 6), (6, 7, 5, 4), (4, 5, 1, 0), (2, 6, 4, 0), (7, 3, 1, 5)])
_uv = me_cube_026.uv_layers.new(name='UVMap')
_uv.uv.foreach_set('vector', [0.375, 0.0, 0.625, 0.0, 0.625, 0.25, 0.375, 0.25, 0.375, 0.25, 0.625, 0.25, 0.625, 0.5, 0.375, 0.5, 0.375, 0.5, 0.625, 0.5, 0.625, 0.75, 0.375, 0.75, 0.375, 0.75, 0.625, 0.75, 0.625, 1.0, 0.375, 1.0, 0.125, 0.5, 0.375, 0.5, 0.375, 0.75, 0.125, 0.75, 0.625, 0.5, 0.875, 0.5, 0.875, 0.75, 0.625, 0.75])
me_cube_026.update()
me_cube_027 = bpy.data.meshes.new('Cube.027')
me_cube_027.from_pydata([(-0.1859, -0.3782, -0.7133), (-0.1859, -0.3782, 0.7133), (-0.1859, 0.3782, -0.7133), (-0.1859, 0.3782, 0.7133), (0.1859, -0.3782, -0.7133), (0.1859, -0.3782, 0.7133), (0.1859, 0.3782, -0.7133), (0.1859, 0.3782, 0.7133)], [], [(0, 1, 3, 2), (2, 3, 7, 6), (6, 7, 5, 4), (4, 5, 1, 0), (2, 6, 4, 0), (7, 3, 1, 5)])
_uv = me_cube_027.uv_layers.new(name='UVMap')
_uv.uv.foreach_set('vector', [0.375, 0.0, 0.625, 0.0, 0.625, 0.25, 0.375, 0.25, 0.375, 0.25, 0.625, 0.25, 0.625, 0.5, 0.375, 0.5, 0.375, 0.5, 0.625, 0.5, 0.625, 0.75, 0.375, 0.75, 0.375, 0.75, 0.625, 0.75, 0.625, 1.0, 0.375, 1.0, 0.125, 0.5, 0.375, 0.5, 0.375, 0.75, 0.125, 0.75, 0.625, 0.5, 0.875, 0.5, 0.875, 0.75, 0.625, 0.75])
me_cube_027.update()
me_cube_028 = bpy.data.meshes.new('Cube.028')
me_cube_028.from_pydata([(-0.1859, -0.3782, -0.7133), (-0.1859, -0.3782, 0.7133), (-0.1859, 0.3782, -0.7133), (-0.1859, 0.3782, 0.7133), (0.1859, -0.3782, -0.7133), (0.1859, -0.3782, 0.7133), (0.1859, 0.3782, -0.7133), (0.1859, 0.3782, 0.7133)], [], [(0, 1, 3, 2), (2, 3, 7, 6), (6, 7, 5, 4), (4, 5, 1, 0), (2, 6, 4, 0), (7, 3, 1, 5)])
_uv = me_cube_028.uv_layers.new(name='UVMap')
_uv.uv.foreach_set('vector', [0.375, 0.0, 0.625, 0.0, 0.625, 0.25, 0.375, 0.25, 0.375, 0.25, 0.625, 0.25, 0.625, 0.5, 0.375, 0.5, 0.375, 0.5, 0.625, 0.5, 0.625, 0.75, 0.375, 0.75, 0.375, 0.75, 0.625, 0.75, 0.625, 1.0, 0.375, 1.0, 0.125, 0.5, 0.375, 0.5, 0.375, 0.75, 0.125, 0.75, 0.625, 0.5, 0.875, 0.5, 0.875, 0.75, 0.625, 0.75])
me_cube_028.update()
me_cube_029 = bpy.data.meshes.new('Cube.029')
me_cube_029.from_pydata([(-4.632, -1.207, -0.00752), (-4.632, -1.207, 0.00752), (-4.632, 1.207, -0.00752), (-4.632, 1.207, 0.00752), (4.632, -1.207, -0.00752), (4.632, -1.207, 0.00752), (4.632, 1.207, -0.00752), (4.632, 1.207, 0.00752), (-4.632, 0.0, -0.00752), (-4.632, 0.0, 0.00752), (4.632, 0.0, -0.00752), (4.632, 0.0, 0.00752)], [], [(8, 9, 3, 2), (2, 3, 7, 6), (10, 11, 5, 4), (4, 5, 1, 0), (8, 10, 4, 0), (11, 9, 1, 5), (7, 3, 9, 11), (2, 6, 10, 8), (6, 7, 11, 10), (0, 1, 9, 8)])
_uv = me_cube_029.uv_layers.new(name='UVMap')
_uv.uv.foreach_set('vector', [0.375, 0.125, 0.625, 0.125, 0.625, 0.25, 0.375, 0.25, 0.375, 0.25, 0.625, 0.25, 0.625, 0.5, 0.375, 0.5, 0.375, 0.625, 0.625, 0.625, 0.625, 0.75, 0.375, 0.75, 0.375, 0.75, 0.625, 0.75, 0.625, 1.0, 0.375, 1.0, 0.125, 0.625, 0.375, 0.625, 0.375, 0.75, 0.125, 0.75, 0.625, 0.625, 0.875, 0.625, 0.875, 0.75, 0.625, 0.75, 0.625, 0.5, 0.875, 0.5, 0.875, 0.625, 0.625, 0.625, 0.125, 0.5, 0.375, 0.5, 0.375, 0.625, 0.125, 0.625, 0.375, 0.5, 0.625, 0.5, 0.625, 0.625, 0.375, 0.625, 0.375, 0.0, 0.625, 0.0, 0.625, 0.125, 0.375, 0.125])
me_cube_029.update()
me_cube_030 = bpy.data.meshes.new('Cube.030')
me_cube_030.from_pydata([(-4.632, -1.207, -0.00752), (-4.632, -1.207, 0.00752), (-4.632, 1.207, -0.00752), (-4.632, 1.207, 0.00752), (4.632, -1.207, -0.00752), (4.632, -1.207, 0.00752), (4.632, 1.207, -0.00752), (4.632, 1.207, 0.00752), (-4.632, 0.0, -0.00752), (-4.632, 0.0, 0.00752), (4.632, 0.0, -0.00752), (4.632, 0.0, 0.00752)], [], [(8, 9, 3, 2), (2, 3, 7, 6), (10, 11, 5, 4), (4, 5, 1, 0), (8, 10, 4, 0), (11, 9, 1, 5), (7, 3, 9, 11), (2, 6, 10, 8), (6, 7, 11, 10), (0, 1, 9, 8)])
_uv = me_cube_030.uv_layers.new(name='UVMap')
_uv.uv.foreach_set('vector', [0.375, 0.125, 0.625, 0.125, 0.625, 0.25, 0.375, 0.25, 0.375, 0.25, 0.625, 0.25, 0.625, 0.5, 0.375, 0.5, 0.375, 0.625, 0.625, 0.625, 0.625, 0.75, 0.375, 0.75, 0.375, 0.75, 0.625, 0.75, 0.625, 1.0, 0.375, 1.0, 0.125, 0.625, 0.375, 0.625, 0.375, 0.75, 0.125, 0.75, 0.625, 0.625, 0.875, 0.625, 0.875, 0.75, 0.625, 0.75, 0.625, 0.5, 0.875, 0.5, 0.875, 0.625, 0.625, 0.625, 0.125, 0.5, 0.375, 0.5, 0.375, 0.625, 0.125, 0.625, 0.375, 0.5, 0.625, 0.5, 0.625, 0.625, 0.375, 0.625, 0.375, 0.0, 0.625, 0.0, 0.625, 0.125, 0.375, 0.125])
me_cube_030.update()
me_cube_031 = bpy.data.meshes.new('Cube.031')
me_cube_031.from_pydata([(-4.632, -1.207, -0.00752), (-4.632, -1.207, 0.00752), (-4.632, 1.207, -0.00752), (-4.632, 1.207, 0.00752), (4.632, -1.207, -0.00752), (4.632, -1.207, 0.00752), (4.632, 1.207, -0.00752), (4.632, 1.207, 0.00752), (-4.632, 0.0, -0.00752), (-4.632, 0.0, 0.00752), (4.632, 0.0, -0.00752), (4.632, 0.0, 0.00752)], [], [(8, 9, 3, 2), (2, 3, 7, 6), (10, 11, 5, 4), (4, 5, 1, 0), (8, 10, 4, 0), (11, 9, 1, 5), (7, 3, 9, 11), (2, 6, 10, 8), (6, 7, 11, 10), (0, 1, 9, 8)])
_uv = me_cube_031.uv_layers.new(name='UVMap')
_uv.uv.foreach_set('vector', [0.375, 0.125, 0.625, 0.125, 0.625, 0.25, 0.375, 0.25, 0.375, 0.25, 0.625, 0.25, 0.625, 0.5, 0.375, 0.5, 0.375, 0.625, 0.625, 0.625, 0.625, 0.75, 0.375, 0.75, 0.375, 0.75, 0.625, 0.75, 0.625, 1.0, 0.375, 1.0, 0.125, 0.625, 0.375, 0.625, 0.375, 0.75, 0.125, 0.75, 0.625, 0.625, 0.875, 0.625, 0.875, 0.75, 0.625, 0.75, 0.625, 0.5, 0.875, 0.5, 0.875, 0.625, 0.625, 0.625, 0.125, 0.5, 0.375, 0.5, 0.375, 0.625, 0.125, 0.625, 0.375, 0.5, 0.625, 0.5, 0.625, 0.625, 0.375, 0.625, 0.375, 0.0, 0.625, 0.0, 0.625, 0.125, 0.375, 0.125])
me_cube_031.update()

# ---- objects
ob_cube_002 = bpy.data.objects.new('Cube.002', me_cube_002)
ob_cube = bpy.data.objects.new('Cube', me_cube_003)
ob_cube_001 = bpy.data.objects.new('Cube.001', me_cube_004)
ob_cube_003 = bpy.data.objects.new('Cube.003', me_cube_005)
ob_cube_004 = bpy.data.objects.new('Cube.004', me_cube_006)
ob_cube_005 = bpy.data.objects.new('Cube.005', me_cube_007)
ob_cube_006 = bpy.data.objects.new('Cube.006', me_cube_008)
ob_cube_007 = bpy.data.objects.new('Cube.007', me_cube_009)
ob_cube_008 = bpy.data.objects.new('Cube.008', me_cube_010)
ob_cube_009 = bpy.data.objects.new('Cube.009', me_cube_011)
ob_cube_010 = bpy.data.objects.new('Cube.010', me_cube_012)
ob_cube_011 = bpy.data.objects.new('Cube.011', me_cube_013)
ob_cube_012 = bpy.data.objects.new('Cube.012', me_cube_014)
ob_cube_013 = bpy.data.objects.new('Cube.013', me_cube_015)
ob_cube_014 = bpy.data.objects.new('Cube.014', me_cube_016)
ob_cube_015 = bpy.data.objects.new('Cube.015', me_cube_017)
ob_cube_016 = bpy.data.objects.new('Cube.016', me_cube_018)
ob_cube_017 = bpy.data.objects.new('Cube.017', me_cube_019)
ob_cylinder = bpy.data.objects.new('Cylinder', me_cylinder)
ob_cube_018 = bpy.data.objects.new('Cube.018', me_cube_020)
ob_cube_019 = bpy.data.objects.new('Cube.019', me_cube_021)
ob_cube_020 = bpy.data.objects.new('Cube.020', me_cube_022)
ob_cube_021 = bpy.data.objects.new('Cube.021', me_cube_023)
ob_cube_022 = bpy.data.objects.new('Cube.022', me_cube_024)
ob_cube_023 = bpy.data.objects.new('Cube.023', me_cube_025)
ob_cube_024 = bpy.data.objects.new('Cube.024', me_cube_026)
ob_cube_025 = bpy.data.objects.new('Cube.025', me_cube_027)
ob_cube_026 = bpy.data.objects.new('Cube.026', me_cube_028)
ob_cube_027 = bpy.data.objects.new('Cube.027', me_cube_029)
ob_cube_028 = bpy.data.objects.new('Cube.028', me_cube_030)
ob_cube_029 = bpy.data.objects.new('Cube.029', me_cube_031)

# ---- transforms, parenting, visibility, modifiers, constraints
ob_cube_002.location = (-0.841, 0.289, -0.3795)
ob_cube_002.rotation_euler = (-1.571, -0.0, 1.571)
ob_cube_002.scale = (1.0, 0.29, 1.0)
ob_cube.location = (-5.342, 0.9958, 0.4454)
ob_cube.scale = (1.0, 0.1083, 1.0)
ob_cube_001.location = (-5.466, 0.2154, 1.083)
ob_cube_001.rotation_euler = (-2.118e-22, 4.371e-08, -3.142)
ob_cube_001.scale = (1.0, 1.105, 0.1781)
ob_cube_003.location = (-5.383, -0.5699, 0.4388)
ob_cube_003.scale = (1.0, 0.1083, 1.0)
ob_cube_004.location = (-5.383, -0.5699, 0.4388)
ob_cube_004.scale = (1.0, 0.1083, 1.0)
ob_cube_005.location = (-5.466, 0.2154, 1.083)
ob_cube_005.rotation_euler = (-2.118e-22, 4.371e-08, -3.142)
ob_cube_005.scale = (1.0, 1.105, 0.1781)
ob_cube_006.location = (-5.342, 0.9958, 0.4454)
ob_cube_006.scale = (1.0, 0.1083, 1.0)
ob_cube_007.location = (3.758, 1.095, 0.4329)
ob_cube_007.scale = (1.0, 0.1083, 1.0)
ob_cube_008.location = (3.635, 0.3147, 1.07)
ob_cube_008.rotation_euler = (-2.118e-22, 4.371e-08, -3.142)
ob_cube_008.scale = (1.0, 1.105, 0.1781)
ob_cube_009.location = (3.718, -0.4706, 0.4263)
ob_cube_009.scale = (1.0, 0.1083, 1.0)
ob_cube_010.location = (3.718, -0.4706, 0.4263)
ob_cube_010.scale = (1.0, 0.1083, 1.0)
ob_cube_011.location = (3.635, 0.3147, 1.07)
ob_cube_011.rotation_euler = (-2.118e-22, 4.371e-08, -3.142)
ob_cube_011.scale = (1.0, 1.105, 0.1781)
ob_cube_012.location = (3.758, 1.095, 0.4329)
ob_cube_012.scale = (1.0, 0.1083, 1.0)
ob_cube_013.location = (-0.5344, 0.275, -0.0461)
ob_cube_013.rotation_euler = (-2.118e-22, 4.371e-08, -3.142)
ob_cube_013.scale = (0.5214, 1.009, 0.8615)
ob_cube_014.location = (-0.8264, -1.715, -0.09593)
ob_cube_014.rotation_euler = (-2.118e-22, 3.142, 4.371e-08)
ob_cube_015.location = (-5.484, 0.2706, -0.09592)
ob_cube_015.rotation_euler = (-2.118e-22, 4.371e-08, -3.142)
ob_cube_016.location = (-0.765, 2.172, -2.384e-07)
ob_cube_016.rotation_euler = (-3.142, -0.0, 0.0)
ob_cube_017.location = (3.79, 0.4096, -0.1388)
ob_cube_017.rotation_euler = (-3.142, -1.51e-07, 4.371e-08)
ob_cylinder.location = (-0.5396, 0.08155, -0.05406)
ob_cylinder.rotation_euler = (4.235e-22, 4.371e-08, -3.142)
ob_cube_018.location = (-0.8802, 3.46, -0.1511)
ob_cube_018.scale = (0.6635, 0.5476, 19.29)
ob_cube_019.location = (-0.8652, 3.66, 0.1887)
ob_cube_019.scale = (0.6635, 0.5476, 19.29)
ob_cube_020.location = (-0.8497, 3.867, 0.5407)
ob_cube_020.scale = (0.6635, 0.5476, 19.29)
ob_cube_021.location = (-3.738, 3.137, 0.7477)
ob_cube_022.location = (2.0, 3.036, 0.7597)
ob_cube_023.location = (-0.919, 4.249, 1.062)
ob_cube_023.scale = (0.9306, 1.0, 1.0)
ob_cube_024.location = (-0.2757, -3.693, 1.104)
ob_cube_024.rotation_euler = (0.03536, 0.02707, 3.148)
ob_cube_024.scale = (0.9306, 1.0, 1.0)
ob_cube_025.location = (-3.192, -2.51, 0.6801)
ob_cube_025.rotation_euler = (0.03536, 0.02707, 3.148)
ob_cube_026.location = (2.544, -2.574, 0.827)
ob_cube_026.rotation_euler = (0.03536, 0.02707, 3.148)
ob_cube_027.location = (-0.3329, -3.33, 0.5678)
ob_cube_027.rotation_euler = (0.03536, 0.02707, 3.148)
ob_cube_027.scale = (0.6635, 0.5476, 19.29)
ob_cube_028.location = (-0.3089, -3.135, 0.2093)
ob_cube_028.rotation_euler = (0.03536, 0.02707, 3.148)
ob_cube_028.scale = (0.6635, 0.5476, 19.29)
ob_cube_029.location = (-0.2858, -2.948, -0.1368)
ob_cube_029.rotation_euler = (0.03536, 0.02707, 3.148)
ob_cube_029.scale = (0.6635, 0.5476, 19.29)

# ---- collection membership
col_collection.objects.link(ob_cube_002)
col_collection.objects.link(ob_cube)
col_collection.objects.link(ob_cube_001)
col_collection.objects.link(ob_cube_003)
col_collection.objects.link(ob_cube_004)
col_collection.objects.link(ob_cube_005)
col_collection.objects.link(ob_cube_006)
col_collection.objects.link(ob_cube_007)
col_collection.objects.link(ob_cube_008)
col_collection.objects.link(ob_cube_009)
col_collection.objects.link(ob_cube_010)
col_collection.objects.link(ob_cube_011)
col_collection.objects.link(ob_cube_012)
col_collection.objects.link(ob_cube_013)
col_collection.objects.link(ob_cube_014)
col_collection.objects.link(ob_cube_015)
col_collection.objects.link(ob_cube_016)
col_collection.objects.link(ob_cube_017)
col_collection.objects.link(ob_cylinder)
col_collection.objects.link(ob_cube_018)
col_collection.objects.link(ob_cube_019)
col_collection.objects.link(ob_cube_020)
col_collection.objects.link(ob_cube_021)
col_collection.objects.link(ob_cube_022)
col_collection.objects.link(ob_cube_023)
col_collection.objects.link(ob_cube_024)
col_collection.objects.link(ob_cube_025)
col_collection.objects.link(ob_cube_026)
col_collection.objects.link(ob_cube_027)
col_collection.objects.link(ob_cube_028)
col_collection.objects.link(ob_cube_029)

# ---- scene / render settings (as saved in the file)
scene.frame_start = 1; scene.frame_end = 250; scene.frame_set(1)
scene.render.engine = 'BLENDER_EEVEE_NEXT'
scene.cycles.sampling_pattern = 'TABULATED_SOBOL'
bpy.context.view_layer.update()

# ---- added for rendering (the .blend has no active camera and no usable light): camera, sun
cam_auto = bpy.data.cameras.new('AutoCamera')
cam_auto.lens = 50.0
cam_auto.sensor_width = 36.0
cam_auto.clip_end = 1000.0
ob_auto_camera = bpy.data.objects.new('AutoCamera', cam_auto)
scene.collection.objects.link(ob_auto_camera)
ob_auto_camera.location = (11.4029, -14.3573, 10.1937)
ob_auto_camera.rotation_euler = (1.09748, -7.21219e-08, 0.694738)
scene.camera = ob_auto_camera
light_auto_sun = bpy.data.lights.new('AutoSun', 'SUN')
light_auto_sun.energy = 3.0
light_auto_sun.angle = 0.0523599
ob_auto_sun = bpy.data.objects.new('AutoSun', light_auto_sun)
scene.collection.objects.link(ob_auto_sun)
ob_auto_sun.rotation_euler = (0.872665, 0.174533, 0.523599)
bpy.context.view_layer.update()
